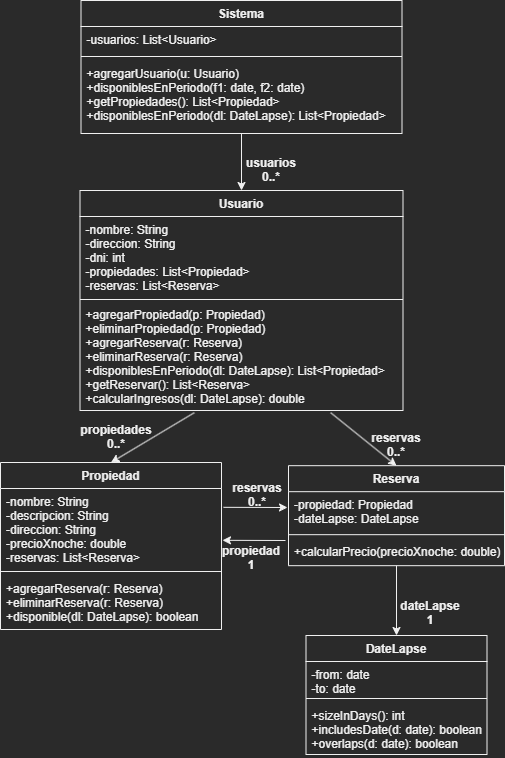

The diagram above was exported from draw.io. Its source (the exported page's mxGraphModel, read from the mxfile embedded in the PNG):
<mxGraphModel dx="1247" dy="677" grid="0" gridSize="10" guides="1" tooltips="1" connect="1" arrows="1" fold="1" page="0" pageScale="1" pageWidth="192000" pageHeight="108000" math="0" shadow="0">
  <root>
    <mxCell id="0" />
    <mxCell id="1" parent="0" />
    <mxCell id="5sJjA_dUCaCM99mUkgJm-1" value="" style="rounded=0;orthogonalLoop=1;jettySize=auto;html=1;" edge="1" parent="1" source="5sJjA_dUCaCM99mUkgJm-2" target="5sJjA_dUCaCM99mUkgJm-6">
      <mxGeometry relative="1" as="geometry" />
    </mxCell>
    <mxCell id="5sJjA_dUCaCM99mUkgJm-2" value="Sistema&#10;" style="swimlane;fontStyle=1;align=center;verticalAlign=top;childLayout=stackLayout;horizontal=1;startSize=26;horizontalStack=0;resizeParent=1;resizeParentMax=0;resizeLast=0;collapsible=1;marginBottom=0;" vertex="1" parent="1">
      <mxGeometry x="370.5" y="270" width="321" height="133" as="geometry">
        <mxRectangle x="481" y="28" width="81" height="26" as="alternateBounds" />
      </mxGeometry>
    </mxCell>
    <mxCell id="5sJjA_dUCaCM99mUkgJm-3" value="-usuarios: List&lt;Usuario&gt;" style="text;strokeColor=none;fillColor=none;align=left;verticalAlign=top;spacingLeft=4;spacingRight=4;overflow=hidden;rotatable=0;points=[[0,0.5],[1,0.5]];portConstraint=eastwest;" vertex="1" parent="5sJjA_dUCaCM99mUkgJm-2">
      <mxGeometry y="26" width="321" height="26" as="geometry" />
    </mxCell>
    <mxCell id="5sJjA_dUCaCM99mUkgJm-4" value="" style="line;strokeWidth=1;fillColor=none;align=left;verticalAlign=middle;spacingTop=-1;spacingLeft=3;spacingRight=3;rotatable=0;labelPosition=right;points=[];portConstraint=eastwest;strokeColor=inherit;" vertex="1" parent="5sJjA_dUCaCM99mUkgJm-2">
      <mxGeometry y="52" width="321" height="8" as="geometry" />
    </mxCell>
    <mxCell id="5sJjA_dUCaCM99mUkgJm-5" value="+agregarUsuario(u: Usuario)&#10;+disponiblesEnPeriodo(f1: date, f2: date)&#10;+getPropiedades(): List&lt;Propiedad&gt;&#10;+disponiblesEnPeriodo(dl: DateLapse): List&lt;Propiedad&gt;&#10;" style="text;strokeColor=none;fillColor=none;align=left;verticalAlign=top;spacingLeft=4;spacingRight=4;overflow=hidden;rotatable=0;points=[[0,0.5],[1,0.5]];portConstraint=eastwest;" vertex="1" parent="5sJjA_dUCaCM99mUkgJm-2">
      <mxGeometry y="60" width="321" height="73" as="geometry" />
    </mxCell>
    <mxCell id="5sJjA_dUCaCM99mUkgJm-6" value="Usuario" style="swimlane;fontStyle=1;align=center;verticalAlign=top;childLayout=stackLayout;horizontal=1;startSize=26;horizontalStack=0;resizeParent=1;resizeParentMax=0;resizeLast=0;collapsible=1;marginBottom=0;" vertex="1" parent="1">
      <mxGeometry x="369.5" y="459.9999999999999" width="323" height="220" as="geometry">
        <mxRectangle x="480" y="195" width="80" height="26" as="alternateBounds" />
      </mxGeometry>
    </mxCell>
    <mxCell id="5sJjA_dUCaCM99mUkgJm-7" value="-nombre: String&#10;-direccion: String&#10;-dni: int&#10;-propiedades: List&lt;Propiedad&gt;&#10;-reservas: List&lt;Reserva&gt;" style="text;strokeColor=none;fillColor=none;align=left;verticalAlign=top;spacingLeft=4;spacingRight=4;overflow=hidden;rotatable=0;points=[[0,0.5],[1,0.5]];portConstraint=eastwest;" vertex="1" parent="5sJjA_dUCaCM99mUkgJm-6">
      <mxGeometry y="26" width="323" height="81" as="geometry" />
    </mxCell>
    <mxCell id="5sJjA_dUCaCM99mUkgJm-8" value="" style="line;strokeWidth=1;fillColor=none;align=left;verticalAlign=middle;spacingTop=-1;spacingLeft=3;spacingRight=3;rotatable=0;labelPosition=right;points=[];portConstraint=eastwest;strokeColor=inherit;" vertex="1" parent="5sJjA_dUCaCM99mUkgJm-6">
      <mxGeometry y="107" width="323" height="4" as="geometry" />
    </mxCell>
    <mxCell id="5sJjA_dUCaCM99mUkgJm-9" value="+agregarPropiedad(p: Propiedad)&#10;+eliminarPropiedad(p: Propiedad)&#10;+agregarReserva(r: Reserva)&#10;+eliminarReserva(r: Reserva)&#10;+disponiblesEnPeriodo(dl: DateLapse): List&lt;Propiedad&gt;&#10;+getReservar(): List&lt;Reserva&gt;&#10;+calcularIngresos(dl: DateLapse): double" style="text;strokeColor=none;fillColor=none;align=left;verticalAlign=top;spacingLeft=4;spacingRight=4;overflow=hidden;rotatable=0;points=[[0,0.5],[1,0.5]];portConstraint=eastwest;" vertex="1" parent="5sJjA_dUCaCM99mUkgJm-6">
      <mxGeometry y="111" width="323" height="109" as="geometry" />
    </mxCell>
    <mxCell id="5sJjA_dUCaCM99mUkgJm-10" value="usuarios&#10;0..*" style="text;align=center;fontStyle=1;verticalAlign=middle;spacingLeft=3;spacingRight=3;strokeColor=none;rotatable=0;points=[[0,0.5],[1,0.5]];portConstraint=eastwest;" vertex="1" parent="1">
      <mxGeometry x="521" y="425.99999999999994" width="80" height="26" as="geometry" />
    </mxCell>
    <mxCell id="5sJjA_dUCaCM99mUkgJm-11" value="Propiedad" style="swimlane;fontStyle=1;align=center;verticalAlign=top;childLayout=stackLayout;horizontal=1;startSize=26;horizontalStack=0;resizeParent=1;resizeParentMax=0;resizeLast=0;collapsible=1;marginBottom=0;" vertex="1" parent="1">
      <mxGeometry x="290" y="731.9999999999998" width="221" height="167" as="geometry">
        <mxRectangle x="403" y="447" width="94" height="26" as="alternateBounds" />
      </mxGeometry>
    </mxCell>
    <mxCell id="5sJjA_dUCaCM99mUkgJm-12" value="-nombre: String&#10;-descripcion: String&#10;-direccion: String&#10;-precioXnoche: double&#10;-reservas: List&lt;Reserva&gt;" style="text;strokeColor=none;fillColor=none;align=left;verticalAlign=top;spacingLeft=4;spacingRight=4;overflow=hidden;rotatable=0;points=[[0,0.5],[1,0.5]];portConstraint=eastwest;" vertex="1" parent="5sJjA_dUCaCM99mUkgJm-11">
      <mxGeometry y="26" width="221" height="79" as="geometry" />
    </mxCell>
    <mxCell id="5sJjA_dUCaCM99mUkgJm-13" value="" style="line;strokeWidth=1;fillColor=none;align=left;verticalAlign=middle;spacingTop=-1;spacingLeft=3;spacingRight=3;rotatable=0;labelPosition=right;points=[];portConstraint=eastwest;strokeColor=inherit;" vertex="1" parent="5sJjA_dUCaCM99mUkgJm-11">
      <mxGeometry y="105" width="221" height="8" as="geometry" />
    </mxCell>
    <mxCell id="5sJjA_dUCaCM99mUkgJm-14" value="+agregarReserva(r: Reserva)&#10;+eliminarReserva(r: Reserva)&#10;+disponible(dl: DateLapse): boolean" style="text;strokeColor=none;fillColor=none;align=left;verticalAlign=top;spacingLeft=4;spacingRight=4;overflow=hidden;rotatable=0;points=[[0,0.5],[1,0.5]];portConstraint=eastwest;" vertex="1" parent="5sJjA_dUCaCM99mUkgJm-11">
      <mxGeometry y="113" width="221" height="54" as="geometry" />
    </mxCell>
    <mxCell id="5sJjA_dUCaCM99mUkgJm-15" style="edgeStyle=none;rounded=0;orthogonalLoop=1;jettySize=auto;html=1;entryX=0.5;entryY=0;entryDx=0;entryDy=0;" edge="1" parent="1" source="5sJjA_dUCaCM99mUkgJm-16" target="5sJjA_dUCaCM99mUkgJm-24">
      <mxGeometry relative="1" as="geometry" />
    </mxCell>
    <mxCell id="5sJjA_dUCaCM99mUkgJm-16" value="Reserva" style="swimlane;fontStyle=1;align=center;verticalAlign=top;childLayout=stackLayout;horizontal=1;startSize=26;horizontalStack=0;resizeParent=1;resizeParentMax=0;resizeLast=0;collapsible=1;marginBottom=0;" vertex="1" parent="1">
      <mxGeometry x="578" y="735.1799999999997" width="216" height="100" as="geometry">
        <mxRectangle x="636" y="447" width="82" height="26" as="alternateBounds" />
      </mxGeometry>
    </mxCell>
    <mxCell id="5sJjA_dUCaCM99mUkgJm-17" value="-propiedad: Propiedad&#10;-dateLapse: DateLapse" style="text;strokeColor=none;fillColor=none;align=left;verticalAlign=top;spacingLeft=4;spacingRight=4;overflow=hidden;rotatable=0;points=[[0,0.5],[1,0.5]];portConstraint=eastwest;" vertex="1" parent="5sJjA_dUCaCM99mUkgJm-16">
      <mxGeometry y="26" width="216" height="39" as="geometry" />
    </mxCell>
    <mxCell id="5sJjA_dUCaCM99mUkgJm-18" value="" style="line;strokeWidth=1;fillColor=none;align=left;verticalAlign=middle;spacingTop=-1;spacingLeft=3;spacingRight=3;rotatable=0;labelPosition=right;points=[];portConstraint=eastwest;strokeColor=inherit;" vertex="1" parent="5sJjA_dUCaCM99mUkgJm-16">
      <mxGeometry y="65" width="216" height="8" as="geometry" />
    </mxCell>
    <mxCell id="5sJjA_dUCaCM99mUkgJm-19" value="+calcularPrecio(precioXnoche: double)" style="text;strokeColor=none;fillColor=none;align=left;verticalAlign=top;spacingLeft=4;spacingRight=4;overflow=hidden;rotatable=0;points=[[0,0.5],[1,0.5]];portConstraint=eastwest;" vertex="1" parent="5sJjA_dUCaCM99mUkgJm-16">
      <mxGeometry y="73" width="216" height="27" as="geometry" />
    </mxCell>
    <mxCell id="5sJjA_dUCaCM99mUkgJm-20" style="rounded=0;orthogonalLoop=1;jettySize=auto;html=1;exitX=0.776;exitY=1.02;exitDx=0;exitDy=0;entryX=0.5;entryY=0;entryDx=0;entryDy=0;exitPerimeter=0;" edge="1" parent="1" source="5sJjA_dUCaCM99mUkgJm-9" target="5sJjA_dUCaCM99mUkgJm-16">
      <mxGeometry relative="1" as="geometry">
        <mxPoint x="590.9639999999999" y="694.8199999999999" as="sourcePoint" />
      </mxGeometry>
    </mxCell>
    <mxCell id="5sJjA_dUCaCM99mUkgJm-21" style="rounded=0;orthogonalLoop=1;jettySize=auto;html=1;entryX=0.5;entryY=0;entryDx=0;entryDy=0;exitX=0.354;exitY=1.02;exitDx=0;exitDy=0;exitPerimeter=0;" edge="1" parent="1" source="5sJjA_dUCaCM99mUkgJm-9" target="5sJjA_dUCaCM99mUkgJm-11">
      <mxGeometry relative="1" as="geometry">
        <mxPoint x="499.53600000000006" y="696.425" as="sourcePoint" />
        <mxPoint x="552.06" y="723.9599999999998" as="targetPoint" />
      </mxGeometry>
    </mxCell>
    <mxCell id="5sJjA_dUCaCM99mUkgJm-22" value="propiedades&#10;0..*" style="text;align=center;fontStyle=1;verticalAlign=middle;spacingLeft=3;spacingRight=3;strokeColor=none;rotatable=0;points=[[0,0.5],[1,0.5]];portConstraint=eastwest;" vertex="1" parent="1">
      <mxGeometry x="366" y="692.9999999999999" width="80" height="26" as="geometry" />
    </mxCell>
    <mxCell id="5sJjA_dUCaCM99mUkgJm-23" value="reservas&#10;0..*" style="text;align=center;fontStyle=1;verticalAlign=middle;spacingLeft=3;spacingRight=3;strokeColor=none;rotatable=0;points=[[0,0.5],[1,0.5]];portConstraint=eastwest;" vertex="1" parent="1">
      <mxGeometry x="646" y="700.9999999999999" width="80" height="26" as="geometry" />
    </mxCell>
    <mxCell id="5sJjA_dUCaCM99mUkgJm-24" value="DateLapse" style="swimlane;fontStyle=1;align=center;verticalAlign=top;childLayout=stackLayout;horizontal=1;startSize=26;horizontalStack=0;resizeParent=1;resizeParentMax=0;resizeLast=0;collapsible=1;marginBottom=0;" vertex="1" parent="1">
      <mxGeometry x="595.5" y="904.9999999999999" width="181" height="119" as="geometry" />
    </mxCell>
    <mxCell id="5sJjA_dUCaCM99mUkgJm-25" value="-from: date&#10;-to: date" style="text;strokeColor=none;fillColor=none;align=left;verticalAlign=top;spacingLeft=4;spacingRight=4;overflow=hidden;rotatable=0;points=[[0,0.5],[1,0.5]];portConstraint=eastwest;" vertex="1" parent="5sJjA_dUCaCM99mUkgJm-24">
      <mxGeometry y="26" width="181" height="33" as="geometry" />
    </mxCell>
    <mxCell id="5sJjA_dUCaCM99mUkgJm-26" value="" style="line;strokeWidth=1;fillColor=none;align=left;verticalAlign=middle;spacingTop=-1;spacingLeft=3;spacingRight=3;rotatable=0;labelPosition=right;points=[];portConstraint=eastwest;strokeColor=inherit;" vertex="1" parent="5sJjA_dUCaCM99mUkgJm-24">
      <mxGeometry y="59" width="181" height="8" as="geometry" />
    </mxCell>
    <mxCell id="5sJjA_dUCaCM99mUkgJm-27" value="+sizeInDays(): int&#10;+includesDate(d: date): boolean&#10;+overlaps(d: date): boolean" style="text;strokeColor=none;fillColor=none;align=left;verticalAlign=top;spacingLeft=4;spacingRight=4;overflow=hidden;rotatable=0;points=[[0,0.5],[1,0.5]];portConstraint=eastwest;" vertex="1" parent="5sJjA_dUCaCM99mUkgJm-24">
      <mxGeometry y="67" width="181" height="52" as="geometry" />
    </mxCell>
    <mxCell id="5sJjA_dUCaCM99mUkgJm-28" value="dateLapse&#10;1" style="text;align=center;fontStyle=1;verticalAlign=middle;spacingLeft=3;spacingRight=3;strokeColor=none;rotatable=0;points=[[0,0.5],[1,0.5]];portConstraint=eastwest;" vertex="1" parent="1">
      <mxGeometry x="680" y="868.9999999999999" width="80" height="26" as="geometry" />
    </mxCell>
    <mxCell id="5sJjA_dUCaCM99mUkgJm-29" style="rounded=0;orthogonalLoop=1;jettySize=auto;html=1;" edge="1" parent="1">
      <mxGeometry relative="1" as="geometry">
        <mxPoint x="513" y="776.8199999999999" as="sourcePoint" />
        <mxPoint x="577" y="777" as="targetPoint" />
      </mxGeometry>
    </mxCell>
    <mxCell id="5sJjA_dUCaCM99mUkgJm-30" style="rounded=0;orthogonalLoop=1;jettySize=auto;html=1;endArrow=none;endFill=0;startArrow=classic;startFill=1;" edge="1" parent="1">
      <mxGeometry relative="1" as="geometry">
        <mxPoint x="512" y="809.8199999999999" as="sourcePoint" />
        <mxPoint x="575" y="810" as="targetPoint" />
      </mxGeometry>
    </mxCell>
    <mxCell id="5sJjA_dUCaCM99mUkgJm-31" value="reservas&#10;0..*" style="text;align=center;fontStyle=1;verticalAlign=middle;spacingLeft=3;spacingRight=3;strokeColor=none;rotatable=0;points=[[0,0.5],[1,0.5]];portConstraint=eastwest;" vertex="1" parent="1">
      <mxGeometry x="507" y="750.9999999999999" width="80" height="26" as="geometry" />
    </mxCell>
    <mxCell id="5sJjA_dUCaCM99mUkgJm-32" value="propiedad&#10;1" style="text;align=center;fontStyle=1;verticalAlign=middle;spacingLeft=3;spacingRight=3;strokeColor=none;rotatable=0;points=[[0,0.5],[1,0.5]];portConstraint=eastwest;" vertex="1" parent="1">
      <mxGeometry x="501" y="813.9999999999999" width="80" height="26" as="geometry" />
    </mxCell>
  </root>
</mxGraphModel>